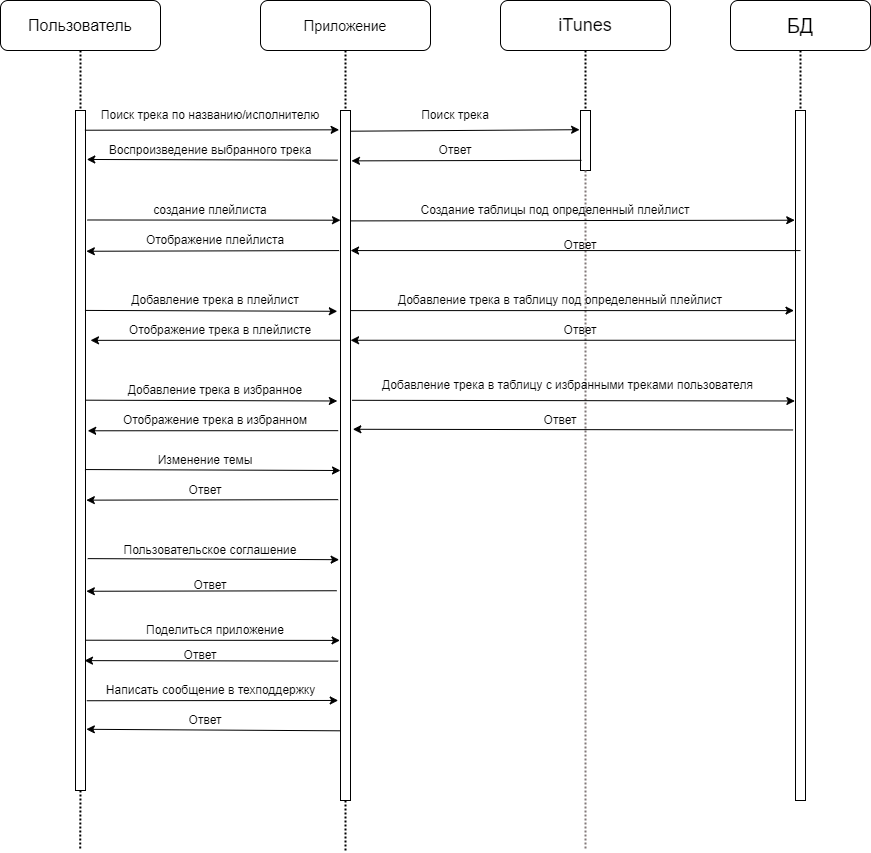

The diagram above was exported from draw.io. Its source (the exported page's mxGraphModel, read from the mxfile embedded in the PNG):
<mxGraphModel dx="1050" dy="557" grid="1" gridSize="10" guides="1" tooltips="1" connect="1" arrows="1" fold="1" page="1" pageScale="1" pageWidth="827" pageHeight="1169" math="0" shadow="0">
  <root>
    <mxCell id="0" />
    <mxCell id="1" parent="0" />
    <mxCell id="CZ3nVMp_5JB3AWIx9s8--1" value="&lt;font style=&quot;font-size: 16px;&quot;&gt;Пользователь&lt;/font&gt;" style="rounded=1;whiteSpace=wrap;html=1;" vertex="1" parent="1">
      <mxGeometry x="20" y="60" width="160" height="50" as="geometry" />
    </mxCell>
    <mxCell id="CZ3nVMp_5JB3AWIx9s8--2" value="&lt;font style=&quot;font-size: 15px;&quot;&gt;П&lt;/font&gt;&lt;font style=&quot;font-size: 14px;&quot;&gt;риложение&lt;/font&gt;" style="rounded=1;whiteSpace=wrap;html=1;" vertex="1" parent="1">
      <mxGeometry x="280" y="60" width="170" height="50" as="geometry" />
    </mxCell>
    <mxCell id="CZ3nVMp_5JB3AWIx9s8--3" value="&lt;font style=&quot;font-size: 18px;&quot;&gt;iTunes&lt;/font&gt;" style="rounded=1;whiteSpace=wrap;html=1;" vertex="1" parent="1">
      <mxGeometry x="520" y="60" width="170" height="50" as="geometry" />
    </mxCell>
    <mxCell id="CZ3nVMp_5JB3AWIx9s8--4" value="" style="rounded=0;whiteSpace=wrap;html=1;" vertex="1" parent="1">
      <mxGeometry x="95" y="170" width="10" height="680" as="geometry" />
    </mxCell>
    <mxCell id="CZ3nVMp_5JB3AWIx9s8--5" value="" style="rounded=0;whiteSpace=wrap;html=1;" vertex="1" parent="1">
      <mxGeometry x="360" y="170" width="10" height="690" as="geometry" />
    </mxCell>
    <mxCell id="CZ3nVMp_5JB3AWIx9s8--6" value="" style="rounded=0;whiteSpace=wrap;html=1;" vertex="1" parent="1">
      <mxGeometry x="600" y="170" width="10" height="60" as="geometry" />
    </mxCell>
    <mxCell id="CZ3nVMp_5JB3AWIx9s8--7" value="" style="endArrow=none;dashed=1;html=1;dashPattern=1 1;strokeWidth=2;rounded=0;exitX=0.5;exitY=1;exitDx=0;exitDy=0;entryX=0.5;entryY=0;entryDx=0;entryDy=0;" edge="1" parent="1" source="CZ3nVMp_5JB3AWIx9s8--1" target="CZ3nVMp_5JB3AWIx9s8--4">
      <mxGeometry width="50" height="50" relative="1" as="geometry">
        <mxPoint x="390" y="220" as="sourcePoint" />
        <mxPoint x="440" y="170" as="targetPoint" />
      </mxGeometry>
    </mxCell>
    <mxCell id="CZ3nVMp_5JB3AWIx9s8--8" value="" style="endArrow=none;dashed=1;html=1;dashPattern=1 1;strokeWidth=2;rounded=0;exitX=0.5;exitY=1;exitDx=0;exitDy=0;entryX=0.5;entryY=0;entryDx=0;entryDy=0;" edge="1" parent="1" source="CZ3nVMp_5JB3AWIx9s8--2" target="CZ3nVMp_5JB3AWIx9s8--5">
      <mxGeometry width="50" height="50" relative="1" as="geometry">
        <mxPoint x="110" y="120" as="sourcePoint" />
        <mxPoint x="110" y="180" as="targetPoint" />
      </mxGeometry>
    </mxCell>
    <mxCell id="CZ3nVMp_5JB3AWIx9s8--9" value="" style="endArrow=none;dashed=1;html=1;dashPattern=1 1;strokeWidth=2;rounded=0;exitX=0.5;exitY=1;exitDx=0;exitDy=0;entryX=0.5;entryY=0;entryDx=0;entryDy=0;" edge="1" parent="1" source="CZ3nVMp_5JB3AWIx9s8--3" target="CZ3nVMp_5JB3AWIx9s8--6">
      <mxGeometry width="50" height="50" relative="1" as="geometry">
        <mxPoint x="375" y="120" as="sourcePoint" />
        <mxPoint x="375" y="180" as="targetPoint" />
      </mxGeometry>
    </mxCell>
    <mxCell id="CZ3nVMp_5JB3AWIx9s8--11" value="&lt;font style=&quot;font-size: 20px;&quot;&gt;БД&lt;/font&gt;" style="rounded=1;whiteSpace=wrap;html=1;" vertex="1" parent="1">
      <mxGeometry x="750" y="60" width="140" height="50" as="geometry" />
    </mxCell>
    <mxCell id="CZ3nVMp_5JB3AWIx9s8--12" value="" style="endArrow=classic;html=1;rounded=0;exitX=0.94;exitY=0.029;exitDx=0;exitDy=0;exitPerimeter=0;entryX=-0.137;entryY=0.028;entryDx=0;entryDy=0;entryPerimeter=0;" edge="1" parent="1" source="CZ3nVMp_5JB3AWIx9s8--4" target="CZ3nVMp_5JB3AWIx9s8--5">
      <mxGeometry width="50" height="50" relative="1" as="geometry">
        <mxPoint x="170" y="230" as="sourcePoint" />
        <mxPoint x="220" y="180" as="targetPoint" />
      </mxGeometry>
    </mxCell>
    <mxCell id="CZ3nVMp_5JB3AWIx9s8--13" value="Поиск трека по названию/исполнителю" style="text;html=1;strokeColor=none;fillColor=none;align=center;verticalAlign=middle;whiteSpace=wrap;rounded=0;" vertex="1" parent="1">
      <mxGeometry x="95" y="160" width="270" height="30" as="geometry" />
    </mxCell>
    <mxCell id="CZ3nVMp_5JB3AWIx9s8--14" value="" style="endArrow=classic;html=1;rounded=0;exitX=1.006;exitY=0.03;exitDx=0;exitDy=0;exitPerimeter=0;entryX=-0.091;entryY=0.32;entryDx=0;entryDy=0;entryPerimeter=0;" edge="1" parent="1" source="CZ3nVMp_5JB3AWIx9s8--5" target="CZ3nVMp_5JB3AWIx9s8--6">
      <mxGeometry width="50" height="50" relative="1" as="geometry">
        <mxPoint x="390" y="310" as="sourcePoint" />
        <mxPoint x="440" y="260" as="targetPoint" />
      </mxGeometry>
    </mxCell>
    <mxCell id="XENr7erh44jwV1smk1sk-1" value="Поиск трека" style="text;html=1;strokeColor=none;fillColor=none;align=center;verticalAlign=middle;whiteSpace=wrap;rounded=0;" vertex="1" parent="1">
      <mxGeometry x="420" y="160" width="110" height="30" as="geometry" />
    </mxCell>
    <mxCell id="XENr7erh44jwV1smk1sk-2" value="" style="endArrow=classic;html=1;rounded=0;exitX=0.091;exitY=0.83;exitDx=0;exitDy=0;exitPerimeter=0;entryX=1.097;entryY=0.073;entryDx=0;entryDy=0;entryPerimeter=0;" edge="1" parent="1" source="CZ3nVMp_5JB3AWIx9s8--6" target="CZ3nVMp_5JB3AWIx9s8--5">
      <mxGeometry width="50" height="50" relative="1" as="geometry">
        <mxPoint x="480" y="280" as="sourcePoint" />
        <mxPoint x="530" y="230" as="targetPoint" />
      </mxGeometry>
    </mxCell>
    <mxCell id="XENr7erh44jwV1smk1sk-3" value="Ответ" style="text;html=1;strokeColor=none;fillColor=none;align=center;verticalAlign=middle;whiteSpace=wrap;rounded=0;" vertex="1" parent="1">
      <mxGeometry x="445" y="200" width="60" height="20" as="geometry" />
    </mxCell>
    <mxCell id="XENr7erh44jwV1smk1sk-4" value="" style="endArrow=classic;html=1;rounded=0;exitX=-0.274;exitY=0.072;exitDx=0;exitDy=0;exitPerimeter=0;entryX=1.129;entryY=0.072;entryDx=0;entryDy=0;entryPerimeter=0;" edge="1" parent="1" source="CZ3nVMp_5JB3AWIx9s8--5" target="CZ3nVMp_5JB3AWIx9s8--4">
      <mxGeometry width="50" height="50" relative="1" as="geometry">
        <mxPoint x="220" y="270" as="sourcePoint" />
        <mxPoint x="270" y="220" as="targetPoint" />
      </mxGeometry>
    </mxCell>
    <mxCell id="XENr7erh44jwV1smk1sk-5" value="Воспроизведение выбранного трека" style="text;html=1;strokeColor=none;fillColor=none;align=center;verticalAlign=middle;whiteSpace=wrap;rounded=0;" vertex="1" parent="1">
      <mxGeometry x="120" y="195" width="220" height="30" as="geometry" />
    </mxCell>
    <mxCell id="XENr7erh44jwV1smk1sk-6" value="" style="endArrow=classic;html=1;rounded=0;exitX=1.174;exitY=0.161;exitDx=0;exitDy=0;exitPerimeter=0;entryX=0;entryY=0.159;entryDx=0;entryDy=0;entryPerimeter=0;" edge="1" parent="1" source="CZ3nVMp_5JB3AWIx9s8--4" target="CZ3nVMp_5JB3AWIx9s8--5">
      <mxGeometry width="50" height="50" relative="1" as="geometry">
        <mxPoint x="170" y="330" as="sourcePoint" />
        <mxPoint x="220" y="280" as="targetPoint" />
      </mxGeometry>
    </mxCell>
    <mxCell id="XENr7erh44jwV1smk1sk-7" value="создание плейлиста" style="text;html=1;strokeColor=none;fillColor=none;align=center;verticalAlign=middle;whiteSpace=wrap;rounded=0;" vertex="1" parent="1">
      <mxGeometry x="130" y="260" width="200" height="20" as="geometry" />
    </mxCell>
    <mxCell id="XENr7erh44jwV1smk1sk-9" value="" style="rounded=0;whiteSpace=wrap;html=1;" vertex="1" parent="1">
      <mxGeometry x="815" y="170" width="10" height="690" as="geometry" />
    </mxCell>
    <mxCell id="XENr7erh44jwV1smk1sk-10" value="" style="endArrow=none;dashed=1;html=1;dashPattern=1 1;strokeWidth=2;rounded=0;exitX=0.5;exitY=1;exitDx=0;exitDy=0;fillColor=#f5f5f5;strokeColor=#827878;" edge="1" parent="1" source="CZ3nVMp_5JB3AWIx9s8--6">
      <mxGeometry width="50" height="50" relative="1" as="geometry">
        <mxPoint x="604.71" y="250" as="sourcePoint" />
        <mxPoint x="605" y="910" as="targetPoint" />
      </mxGeometry>
    </mxCell>
    <mxCell id="XENr7erh44jwV1smk1sk-11" value="" style="endArrow=classic;html=1;rounded=0;exitX=1.051;exitY=0.16;exitDx=0;exitDy=0;exitPerimeter=0;entryX=-0.077;entryY=0.159;entryDx=0;entryDy=0;entryPerimeter=0;" edge="1" parent="1" source="CZ3nVMp_5JB3AWIx9s8--5" target="XENr7erh44jwV1smk1sk-9">
      <mxGeometry width="50" height="50" relative="1" as="geometry">
        <mxPoint x="570" y="260" as="sourcePoint" />
        <mxPoint x="620" y="210" as="targetPoint" />
      </mxGeometry>
    </mxCell>
    <mxCell id="XENr7erh44jwV1smk1sk-12" value="" style="endArrow=none;dashed=1;html=1;dashPattern=1 1;strokeWidth=2;rounded=0;exitX=0.5;exitY=1;exitDx=0;exitDy=0;entryX=0.5;entryY=0;entryDx=0;entryDy=0;" edge="1" parent="1" source="CZ3nVMp_5JB3AWIx9s8--11" target="XENr7erh44jwV1smk1sk-9">
      <mxGeometry width="50" height="50" relative="1" as="geometry">
        <mxPoint x="615" y="120" as="sourcePoint" />
        <mxPoint x="615" y="180" as="targetPoint" />
      </mxGeometry>
    </mxCell>
    <mxCell id="XENr7erh44jwV1smk1sk-13" value="Создание таблицы под определенный плейлист" style="text;html=1;strokeColor=none;fillColor=none;align=center;verticalAlign=middle;whiteSpace=wrap;rounded=0;" vertex="1" parent="1">
      <mxGeometry x="380" y="260" width="390" height="20" as="geometry" />
    </mxCell>
    <mxCell id="XENr7erh44jwV1smk1sk-14" value="" style="endArrow=classic;html=1;rounded=0;exitX=0.5;exitY=0.203;exitDx=0;exitDy=0;exitPerimeter=0;entryX=1.006;entryY=0.203;entryDx=0;entryDy=0;entryPerimeter=0;" edge="1" parent="1" source="XENr7erh44jwV1smk1sk-9" target="CZ3nVMp_5JB3AWIx9s8--5">
      <mxGeometry width="50" height="50" relative="1" as="geometry">
        <mxPoint x="570" y="370" as="sourcePoint" />
        <mxPoint x="620" y="320" as="targetPoint" />
      </mxGeometry>
    </mxCell>
    <mxCell id="XENr7erh44jwV1smk1sk-15" value="Ответ" style="text;html=1;strokeColor=none;fillColor=none;align=center;verticalAlign=middle;whiteSpace=wrap;rounded=0;" vertex="1" parent="1">
      <mxGeometry x="570" y="290" width="60" height="30" as="geometry" />
    </mxCell>
    <mxCell id="XENr7erh44jwV1smk1sk-16" value="" style="endArrow=classic;html=1;rounded=0;exitX=-0.137;exitY=0.203;exitDx=0;exitDy=0;exitPerimeter=0;entryX=1.083;entryY=0.207;entryDx=0;entryDy=0;entryPerimeter=0;" edge="1" parent="1" source="CZ3nVMp_5JB3AWIx9s8--5" target="CZ3nVMp_5JB3AWIx9s8--4">
      <mxGeometry width="50" height="50" relative="1" as="geometry">
        <mxPoint x="250" y="380" as="sourcePoint" />
        <mxPoint x="300" y="330" as="targetPoint" />
      </mxGeometry>
    </mxCell>
    <mxCell id="XENr7erh44jwV1smk1sk-17" value="Отображение плейлиста" style="text;html=1;strokeColor=none;fillColor=none;align=center;verticalAlign=middle;whiteSpace=wrap;rounded=0;" vertex="1" parent="1">
      <mxGeometry x="150" y="290" width="170" height="20" as="geometry" />
    </mxCell>
    <mxCell id="XENr7erh44jwV1smk1sk-18" value="" style="endArrow=classic;html=1;rounded=0;exitX=0.946;exitY=0.294;exitDx=0;exitDy=0;exitPerimeter=0;entryX=-0.32;entryY=0.291;entryDx=0;entryDy=0;entryPerimeter=0;" edge="1" parent="1" source="CZ3nVMp_5JB3AWIx9s8--4" target="CZ3nVMp_5JB3AWIx9s8--5">
      <mxGeometry width="50" height="50" relative="1" as="geometry">
        <mxPoint x="210" y="430" as="sourcePoint" />
        <mxPoint x="260" y="380" as="targetPoint" />
      </mxGeometry>
    </mxCell>
    <mxCell id="XENr7erh44jwV1smk1sk-19" value="Добавление трека в плейлист" style="text;html=1;strokeColor=none;fillColor=none;align=center;verticalAlign=middle;whiteSpace=wrap;rounded=0;" vertex="1" parent="1">
      <mxGeometry x="145" y="350" width="180" height="20" as="geometry" />
    </mxCell>
    <mxCell id="XENr7erh44jwV1smk1sk-20" value="" style="endArrow=classic;html=1;rounded=0;exitX=1.051;exitY=0.29;exitDx=0;exitDy=0;exitPerimeter=0;entryX=-0.151;entryY=0.29;entryDx=0;entryDy=0;entryPerimeter=0;" edge="1" parent="1" source="CZ3nVMp_5JB3AWIx9s8--5" target="XENr7erh44jwV1smk1sk-9">
      <mxGeometry width="50" height="50" relative="1" as="geometry">
        <mxPoint x="570" y="430" as="sourcePoint" />
        <mxPoint x="810" y="370" as="targetPoint" />
      </mxGeometry>
    </mxCell>
    <mxCell id="XENr7erh44jwV1smk1sk-21" value="Добавление трека в таблицу под определенный плейлист" style="text;html=1;strokeColor=none;fillColor=none;align=center;verticalAlign=middle;whiteSpace=wrap;rounded=0;" vertex="1" parent="1">
      <mxGeometry x="410" y="345" width="340" height="30" as="geometry" />
    </mxCell>
    <mxCell id="XENr7erh44jwV1smk1sk-22" value="" style="endArrow=classic;html=1;rounded=0;entryX=1.006;entryY=0.333;entryDx=0;entryDy=0;entryPerimeter=0;exitX=-0.06;exitY=0.333;exitDx=0;exitDy=0;exitPerimeter=0;" edge="1" parent="1" source="XENr7erh44jwV1smk1sk-9" target="CZ3nVMp_5JB3AWIx9s8--5">
      <mxGeometry width="50" height="50" relative="1" as="geometry">
        <mxPoint x="810" y="400" as="sourcePoint" />
        <mxPoint x="600" y="440" as="targetPoint" />
      </mxGeometry>
    </mxCell>
    <mxCell id="XENr7erh44jwV1smk1sk-23" value="Ответ" style="text;html=1;strokeColor=none;fillColor=none;align=center;verticalAlign=middle;whiteSpace=wrap;rounded=0;" vertex="1" parent="1">
      <mxGeometry x="570" y="375" width="60" height="30" as="geometry" />
    </mxCell>
    <mxCell id="XENr7erh44jwV1smk1sk-25" value="" style="endArrow=classic;html=1;rounded=0;exitX=0;exitY=0.333;exitDx=0;exitDy=0;exitPerimeter=0;entryX=1.5;entryY=0.338;entryDx=0;entryDy=0;entryPerimeter=0;" edge="1" parent="1" source="CZ3nVMp_5JB3AWIx9s8--5" target="CZ3nVMp_5JB3AWIx9s8--4">
      <mxGeometry width="50" height="50" relative="1" as="geometry">
        <mxPoint x="260" y="430" as="sourcePoint" />
        <mxPoint x="310" y="380" as="targetPoint" />
      </mxGeometry>
    </mxCell>
    <mxCell id="XENr7erh44jwV1smk1sk-26" value="Отображение трека в плейлисте" style="text;html=1;strokeColor=none;fillColor=none;align=center;verticalAlign=middle;whiteSpace=wrap;rounded=0;" vertex="1" parent="1">
      <mxGeometry x="130" y="375" width="220" height="30" as="geometry" />
    </mxCell>
    <mxCell id="XENr7erh44jwV1smk1sk-27" value="" style="endArrow=classic;html=1;rounded=0;exitX=0.991;exitY=0.426;exitDx=0;exitDy=0;exitPerimeter=0;entryX=-0.32;entryY=0.421;entryDx=0;entryDy=0;entryPerimeter=0;" edge="1" parent="1" source="CZ3nVMp_5JB3AWIx9s8--4" target="CZ3nVMp_5JB3AWIx9s8--5">
      <mxGeometry width="50" height="50" relative="1" as="geometry">
        <mxPoint x="140" y="550" as="sourcePoint" />
        <mxPoint x="190" y="500" as="targetPoint" />
      </mxGeometry>
    </mxCell>
    <mxCell id="XENr7erh44jwV1smk1sk-28" value="Добавление трека в избранное" style="text;html=1;strokeColor=none;fillColor=none;align=center;verticalAlign=middle;whiteSpace=wrap;rounded=0;" vertex="1" parent="1">
      <mxGeometry x="120" y="440" width="230" height="20" as="geometry" />
    </mxCell>
    <mxCell id="XENr7erh44jwV1smk1sk-29" value="" style="endArrow=classic;html=1;rounded=0;exitX=1.143;exitY=0.42;exitDx=0;exitDy=0;exitPerimeter=0;entryX=-0.06;entryY=0.421;entryDx=0;entryDy=0;entryPerimeter=0;" edge="1" parent="1" source="CZ3nVMp_5JB3AWIx9s8--5" target="XENr7erh44jwV1smk1sk-9">
      <mxGeometry width="50" height="50" relative="1" as="geometry">
        <mxPoint x="550" y="480" as="sourcePoint" />
        <mxPoint x="780" y="460" as="targetPoint" />
      </mxGeometry>
    </mxCell>
    <mxCell id="XENr7erh44jwV1smk1sk-30" value="Добавление трека в таблицу с избранными треками пользователя" style="text;html=1;strokeColor=none;fillColor=none;align=center;verticalAlign=middle;whiteSpace=wrap;rounded=0;" vertex="1" parent="1">
      <mxGeometry x="390" y="430" width="395" height="30" as="geometry" />
    </mxCell>
    <mxCell id="XENr7erh44jwV1smk1sk-31" value="" style="endArrow=classic;html=1;rounded=0;exitX=-0.243;exitY=0.463;exitDx=0;exitDy=0;exitPerimeter=0;entryX=1.234;entryY=0.462;entryDx=0;entryDy=0;entryPerimeter=0;" edge="1" parent="1" source="XENr7erh44jwV1smk1sk-9" target="CZ3nVMp_5JB3AWIx9s8--5">
      <mxGeometry width="50" height="50" relative="1" as="geometry">
        <mxPoint x="480" y="570" as="sourcePoint" />
        <mxPoint x="530" y="520" as="targetPoint" />
      </mxGeometry>
    </mxCell>
    <mxCell id="XENr7erh44jwV1smk1sk-32" value="Ответ" style="text;html=1;strokeColor=none;fillColor=none;align=center;verticalAlign=middle;whiteSpace=wrap;rounded=0;" vertex="1" parent="1">
      <mxGeometry x="550" y="470" width="60" height="20" as="geometry" />
    </mxCell>
    <mxCell id="XENr7erh44jwV1smk1sk-34" value="" style="endArrow=classic;html=1;rounded=0;exitX=-0.229;exitY=0.464;exitDx=0;exitDy=0;exitPerimeter=0;entryX=1.22;entryY=0.471;entryDx=0;entryDy=0;entryPerimeter=0;" edge="1" parent="1" source="CZ3nVMp_5JB3AWIx9s8--5" target="CZ3nVMp_5JB3AWIx9s8--4">
      <mxGeometry width="50" height="50" relative="1" as="geometry">
        <mxPoint x="220" y="580" as="sourcePoint" />
        <mxPoint x="270" y="530" as="targetPoint" />
      </mxGeometry>
    </mxCell>
    <mxCell id="XENr7erh44jwV1smk1sk-35" value="Отображение трека в избранном" style="text;html=1;strokeColor=none;fillColor=none;align=center;verticalAlign=middle;whiteSpace=wrap;rounded=0;" vertex="1" parent="1">
      <mxGeometry x="125" y="465" width="220" height="30" as="geometry" />
    </mxCell>
    <mxCell id="XENr7erh44jwV1smk1sk-37" value="" style="endArrow=classic;html=1;rounded=0;exitX=0.946;exitY=0.528;exitDx=0;exitDy=0;exitPerimeter=0;" edge="1" parent="1" source="CZ3nVMp_5JB3AWIx9s8--4">
      <mxGeometry width="50" height="50" relative="1" as="geometry">
        <mxPoint x="200" y="610" as="sourcePoint" />
        <mxPoint x="360" y="530" as="targetPoint" />
      </mxGeometry>
    </mxCell>
    <mxCell id="XENr7erh44jwV1smk1sk-38" value="Изменение темы" style="text;html=1;strokeColor=none;fillColor=none;align=center;verticalAlign=middle;whiteSpace=wrap;rounded=0;" vertex="1" parent="1">
      <mxGeometry x="140" y="510" width="170" height="20" as="geometry" />
    </mxCell>
    <mxCell id="XENr7erh44jwV1smk1sk-39" value="" style="endArrow=classic;html=1;rounded=0;exitX=-0.229;exitY=0.564;exitDx=0;exitDy=0;exitPerimeter=0;entryX=1.083;entryY=0.573;entryDx=0;entryDy=0;entryPerimeter=0;" edge="1" parent="1" source="CZ3nVMp_5JB3AWIx9s8--5" target="CZ3nVMp_5JB3AWIx9s8--4">
      <mxGeometry width="50" height="50" relative="1" as="geometry">
        <mxPoint x="170" y="650" as="sourcePoint" />
        <mxPoint x="220" y="600" as="targetPoint" />
      </mxGeometry>
    </mxCell>
    <mxCell id="XENr7erh44jwV1smk1sk-40" value="Ответ" style="text;html=1;strokeColor=none;fillColor=none;align=center;verticalAlign=middle;whiteSpace=wrap;rounded=0;" vertex="1" parent="1">
      <mxGeometry x="195" y="540" width="60" height="20" as="geometry" />
    </mxCell>
    <mxCell id="XENr7erh44jwV1smk1sk-41" value="" style="endArrow=classic;html=1;rounded=0;exitX=1.22;exitY=0.659;exitDx=0;exitDy=0;exitPerimeter=0;entryX=-0.137;entryY=0.651;entryDx=0;entryDy=0;entryPerimeter=0;" edge="1" parent="1" source="CZ3nVMp_5JB3AWIx9s8--4" target="CZ3nVMp_5JB3AWIx9s8--5">
      <mxGeometry width="50" height="50" relative="1" as="geometry">
        <mxPoint x="170" y="670" as="sourcePoint" />
        <mxPoint x="320" y="630" as="targetPoint" />
      </mxGeometry>
    </mxCell>
    <mxCell id="XENr7erh44jwV1smk1sk-42" value="Пользовательское соглашение" style="text;html=1;strokeColor=none;fillColor=none;align=center;verticalAlign=middle;whiteSpace=wrap;rounded=0;" vertex="1" parent="1">
      <mxGeometry x="135" y="600" width="190" height="20" as="geometry" />
    </mxCell>
    <mxCell id="XENr7erh44jwV1smk1sk-43" value="" style="endArrow=classic;html=1;rounded=0;exitX=-0.366;exitY=0.696;exitDx=0;exitDy=0;exitPerimeter=0;entryX=1.083;entryY=0.707;entryDx=0;entryDy=0;entryPerimeter=0;" edge="1" parent="1" source="CZ3nVMp_5JB3AWIx9s8--5" target="CZ3nVMp_5JB3AWIx9s8--4">
      <mxGeometry width="50" height="50" relative="1" as="geometry">
        <mxPoint x="250" y="720" as="sourcePoint" />
        <mxPoint x="300" y="670" as="targetPoint" />
      </mxGeometry>
    </mxCell>
    <mxCell id="XENr7erh44jwV1smk1sk-44" value="Ответ" style="text;html=1;strokeColor=none;fillColor=none;align=center;verticalAlign=middle;whiteSpace=wrap;rounded=0;" vertex="1" parent="1">
      <mxGeometry x="200" y="630" width="60" height="30" as="geometry" />
    </mxCell>
    <mxCell id="XENr7erh44jwV1smk1sk-45" value="" style="endArrow=classic;html=1;rounded=0;exitX=1.037;exitY=0.779;exitDx=0;exitDy=0;exitPerimeter=0;entryX=-0.046;entryY=0.768;entryDx=0;entryDy=0;entryPerimeter=0;" edge="1" parent="1" source="CZ3nVMp_5JB3AWIx9s8--4" target="CZ3nVMp_5JB3AWIx9s8--5">
      <mxGeometry width="50" height="50" relative="1" as="geometry">
        <mxPoint x="170" y="760" as="sourcePoint" />
        <mxPoint x="220" y="710" as="targetPoint" />
      </mxGeometry>
    </mxCell>
    <mxCell id="XENr7erh44jwV1smk1sk-46" value="Поделиться приложение" style="text;html=1;strokeColor=none;fillColor=none;align=center;verticalAlign=middle;whiteSpace=wrap;rounded=0;" vertex="1" parent="1">
      <mxGeometry x="150" y="680" width="170" height="20" as="geometry" />
    </mxCell>
    <mxCell id="XENr7erh44jwV1smk1sk-47" value="" style="endArrow=classic;html=1;rounded=0;exitX=-0.229;exitY=0.798;exitDx=0;exitDy=0;exitPerimeter=0;entryX=0.9;entryY=0.809;entryDx=0;entryDy=0;entryPerimeter=0;" edge="1" parent="1" source="CZ3nVMp_5JB3AWIx9s8--5" target="CZ3nVMp_5JB3AWIx9s8--4">
      <mxGeometry width="50" height="50" relative="1" as="geometry">
        <mxPoint x="200" y="830" as="sourcePoint" />
        <mxPoint x="250" y="780" as="targetPoint" />
      </mxGeometry>
    </mxCell>
    <mxCell id="XENr7erh44jwV1smk1sk-48" value="Ответ" style="text;html=1;strokeColor=none;fillColor=none;align=center;verticalAlign=middle;whiteSpace=wrap;rounded=0;" vertex="1" parent="1">
      <mxGeometry x="190" y="710" width="60" height="10" as="geometry" />
    </mxCell>
    <mxCell id="XENr7erh44jwV1smk1sk-50" value="" style="endArrow=classic;html=1;rounded=0;exitX=1.129;exitY=0.868;exitDx=0;exitDy=0;exitPerimeter=0;entryX=-0.229;entryY=0.855;entryDx=0;entryDy=0;entryPerimeter=0;" edge="1" parent="1" source="CZ3nVMp_5JB3AWIx9s8--4" target="CZ3nVMp_5JB3AWIx9s8--5">
      <mxGeometry width="50" height="50" relative="1" as="geometry">
        <mxPoint x="200" y="820" as="sourcePoint" />
        <mxPoint x="250" y="770" as="targetPoint" />
      </mxGeometry>
    </mxCell>
    <mxCell id="XENr7erh44jwV1smk1sk-51" value="Написать сообщение в техподдержку" style="text;html=1;strokeColor=none;fillColor=none;align=center;verticalAlign=middle;whiteSpace=wrap;rounded=0;" vertex="1" parent="1">
      <mxGeometry x="122.5" y="740" width="215" height="20" as="geometry" />
    </mxCell>
    <mxCell id="XENr7erh44jwV1smk1sk-52" value="" style="endArrow=classic;html=1;rounded=0;exitX=0;exitY=0.899;exitDx=0;exitDy=0;exitPerimeter=0;entryX=1.083;entryY=0.91;entryDx=0;entryDy=0;entryPerimeter=0;" edge="1" parent="1" source="CZ3nVMp_5JB3AWIx9s8--5" target="CZ3nVMp_5JB3AWIx9s8--4">
      <mxGeometry width="50" height="50" relative="1" as="geometry">
        <mxPoint x="210" y="880" as="sourcePoint" />
        <mxPoint x="260" y="830" as="targetPoint" />
      </mxGeometry>
    </mxCell>
    <mxCell id="XENr7erh44jwV1smk1sk-53" value="Ответ" style="text;html=1;strokeColor=none;fillColor=none;align=center;verticalAlign=middle;whiteSpace=wrap;rounded=0;" vertex="1" parent="1">
      <mxGeometry x="195" y="770" width="60" height="20" as="geometry" />
    </mxCell>
    <mxCell id="XENr7erh44jwV1smk1sk-54" value="" style="endArrow=none;dashed=1;html=1;dashPattern=1 1;strokeWidth=2;rounded=0;entryX=0.5;entryY=0;entryDx=0;entryDy=0;" edge="1" parent="1">
      <mxGeometry width="50" height="50" relative="1" as="geometry">
        <mxPoint x="100" y="850" as="sourcePoint" />
        <mxPoint x="99.71000000000001" y="910" as="targetPoint" />
      </mxGeometry>
    </mxCell>
    <mxCell id="XENr7erh44jwV1smk1sk-55" value="" style="endArrow=none;dashed=1;html=1;dashPattern=1 1;strokeWidth=2;rounded=0;exitX=0.5;exitY=1;exitDx=0;exitDy=0;" edge="1" parent="1" source="CZ3nVMp_5JB3AWIx9s8--5">
      <mxGeometry width="50" height="50" relative="1" as="geometry">
        <mxPoint x="110" y="860" as="sourcePoint" />
        <mxPoint x="365" y="910" as="targetPoint" />
      </mxGeometry>
    </mxCell>
  </root>
</mxGraphModel>